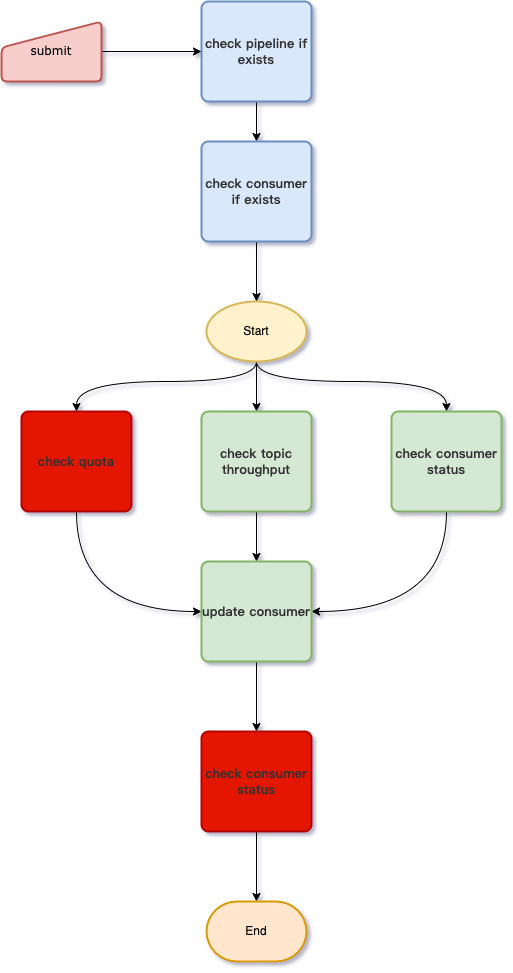

The diagram above was exported from draw.io. Its source (the exported page's mxGraphModel, read from the mxfile embedded in the PNG):
<mxGraphModel dx="1426" dy="921" grid="1" gridSize="10" guides="1" tooltips="1" connect="1" arrows="1" fold="1" page="1" pageScale="1" pageWidth="827" pageHeight="1169" background="none" math="0" shadow="1">
  <root>
    <mxCell id="WIyWlLk6GJQsqaUBKTNV-0" />
    <mxCell id="WIyWlLk6GJQsqaUBKTNV-1" parent="WIyWlLk6GJQsqaUBKTNV-0" />
    <mxCell id="YboIoM8ErxE7DWHHSQO_-0" style="edgeStyle=orthogonalEdgeStyle;orthogonalLoop=1;jettySize=auto;html=1;exitX=0.5;exitY=1;exitDx=0;exitDy=0;exitPerimeter=0;curved=1;" parent="WIyWlLk6GJQsqaUBKTNV-1" source="YboIoM8ErxE7DWHHSQO_-3" target="YboIoM8ErxE7DWHHSQO_-11" edge="1">
      <mxGeometry relative="1" as="geometry">
        <Array as="points">
          <mxPoint x="435" y="420" />
          <mxPoint x="255" y="420" />
        </Array>
      </mxGeometry>
    </mxCell>
    <mxCell id="YboIoM8ErxE7DWHHSQO_-1" style="edgeStyle=orthogonalEdgeStyle;orthogonalLoop=1;jettySize=auto;html=1;entryX=0.5;entryY=0;entryDx=0;entryDy=0;curved=1;" parent="WIyWlLk6GJQsqaUBKTNV-1" source="YboIoM8ErxE7DWHHSQO_-3" target="YboIoM8ErxE7DWHHSQO_-15" edge="1">
      <mxGeometry relative="1" as="geometry" />
    </mxCell>
    <mxCell id="YboIoM8ErxE7DWHHSQO_-2" style="edgeStyle=orthogonalEdgeStyle;orthogonalLoop=1;jettySize=auto;html=1;curved=1;" parent="WIyWlLk6GJQsqaUBKTNV-1" source="YboIoM8ErxE7DWHHSQO_-3" target="YboIoM8ErxE7DWHHSQO_-13" edge="1">
      <mxGeometry relative="1" as="geometry">
        <Array as="points">
          <mxPoint x="435" y="420" />
          <mxPoint x="625" y="420" />
        </Array>
      </mxGeometry>
    </mxCell>
    <mxCell id="YboIoM8ErxE7DWHHSQO_-3" value="Start" style="strokeWidth=2;html=1;shape=mxgraph.flowchart.start_1;whiteSpace=wrap;fillColor=#fff2cc;strokeColor=#d6b656;rounded=1;" parent="WIyWlLk6GJQsqaUBKTNV-1" vertex="1">
      <mxGeometry x="385" y="340" width="100" height="60" as="geometry" />
    </mxCell>
    <mxCell id="YboIoM8ErxE7DWHHSQO_-4" style="edgeStyle=orthogonalEdgeStyle;orthogonalLoop=1;jettySize=auto;html=1;exitX=0.5;exitY=1;exitDx=0;exitDy=0;entryX=0.5;entryY=0;entryDx=0;entryDy=0;fontFamily=Verdana;curved=1;" parent="WIyWlLk6GJQsqaUBKTNV-1" source="YboIoM8ErxE7DWHHSQO_-5" target="YboIoM8ErxE7DWHHSQO_-7" edge="1">
      <mxGeometry relative="1" as="geometry" />
    </mxCell>
    <mxCell id="YboIoM8ErxE7DWHHSQO_-5" value="&lt;span style=&quot;color: rgb(50, 50, 50); font-family: 微软雅黑; font-size: 13px; font-weight: 700; background-color: rgba(255, 255, 255, 0.01);&quot;&gt;check pipeline if exists&lt;br&gt;&lt;/span&gt;" style="whiteSpace=wrap;html=1;absoluteArcSize=1;arcSize=14;strokeWidth=2;fillColor=#dae8fc;strokeColor=#6c8ebf;rounded=1;" parent="WIyWlLk6GJQsqaUBKTNV-1" vertex="1">
      <mxGeometry x="380" y="40" width="110" height="100" as="geometry" />
    </mxCell>
    <mxCell id="YboIoM8ErxE7DWHHSQO_-6" style="edgeStyle=orthogonalEdgeStyle;orthogonalLoop=1;jettySize=auto;html=1;entryX=0.5;entryY=0;entryDx=0;entryDy=0;entryPerimeter=0;fontFamily=Verdana;curved=1;" parent="WIyWlLk6GJQsqaUBKTNV-1" source="YboIoM8ErxE7DWHHSQO_-7" target="YboIoM8ErxE7DWHHSQO_-3" edge="1">
      <mxGeometry relative="1" as="geometry" />
    </mxCell>
    <mxCell id="YboIoM8ErxE7DWHHSQO_-7" value="&lt;span style=&quot;color: rgb(50, 50, 50); font-family: 微软雅黑; font-size: 13px; font-weight: 700; background-color: rgba(255, 255, 255, 0.01);&quot;&gt;check consumer if exists&lt;/span&gt;&lt;span style=&quot;color: rgb(50, 50, 50); font-family: 微软雅黑; font-size: 13px; font-weight: 700; background-color: rgba(255, 255, 255, 0.01);&quot;&gt;&lt;br&gt;&lt;/span&gt;" style="whiteSpace=wrap;html=1;absoluteArcSize=1;arcSize=14;strokeWidth=2;fillColor=#dae8fc;strokeColor=#6c8ebf;rounded=1;" parent="WIyWlLk6GJQsqaUBKTNV-1" vertex="1">
      <mxGeometry x="380" y="180" width="110" height="100" as="geometry" />
    </mxCell>
    <mxCell id="YboIoM8ErxE7DWHHSQO_-8" style="edgeStyle=orthogonalEdgeStyle;orthogonalLoop=1;jettySize=auto;html=1;exitX=1;exitY=0.5;exitDx=0;exitDy=0;entryX=0;entryY=0.5;entryDx=0;entryDy=0;fontFamily=Verdana;curved=1;" parent="WIyWlLk6GJQsqaUBKTNV-1" source="YboIoM8ErxE7DWHHSQO_-9" target="YboIoM8ErxE7DWHHSQO_-5" edge="1">
      <mxGeometry relative="1" as="geometry" />
    </mxCell>
    <mxCell id="YboIoM8ErxE7DWHHSQO_-9" value="submit" style="html=1;strokeWidth=2;shape=manualInput;whiteSpace=wrap;size=26;arcSize=11;fontFamily=Verdana;fillColor=#f8cecc;strokeColor=#b85450;rounded=1;" parent="WIyWlLk6GJQsqaUBKTNV-1" vertex="1">
      <mxGeometry x="180" y="60" width="100" height="60" as="geometry" />
    </mxCell>
    <mxCell id="YboIoM8ErxE7DWHHSQO_-10" style="edgeStyle=orthogonalEdgeStyle;orthogonalLoop=1;jettySize=auto;html=1;entryX=0;entryY=0.5;entryDx=0;entryDy=0;curved=1;" parent="WIyWlLk6GJQsqaUBKTNV-1" source="YboIoM8ErxE7DWHHSQO_-11" target="YboIoM8ErxE7DWHHSQO_-17" edge="1">
      <mxGeometry relative="1" as="geometry">
        <Array as="points">
          <mxPoint x="255" y="650" />
        </Array>
      </mxGeometry>
    </mxCell>
    <mxCell id="YboIoM8ErxE7DWHHSQO_-11" value="&lt;span style=&quot;color: rgb(50, 50, 50); font-family: 微软雅黑; font-size: 13px; font-weight: 700; background-color: rgba(255, 255, 255, 0.01);&quot;&gt;check quota&lt;/span&gt;&lt;span style=&quot;color: rgb(50, 50, 50); font-family: 微软雅黑; font-size: 13px; font-weight: 700; background-color: rgba(255, 255, 255, 0.01);&quot;&gt;&lt;br&gt;&lt;/span&gt;" style="whiteSpace=wrap;html=1;absoluteArcSize=1;arcSize=14;strokeWidth=2;fillColor=#e51400;strokeColor=#B20000;fontColor=#ffffff;rounded=1;" parent="WIyWlLk6GJQsqaUBKTNV-1" vertex="1">
      <mxGeometry x="200" y="450" width="110" height="100" as="geometry" />
    </mxCell>
    <mxCell id="YboIoM8ErxE7DWHHSQO_-12" style="edgeStyle=orthogonalEdgeStyle;orthogonalLoop=1;jettySize=auto;html=1;entryX=1;entryY=0.5;entryDx=0;entryDy=0;curved=1;" parent="WIyWlLk6GJQsqaUBKTNV-1" source="YboIoM8ErxE7DWHHSQO_-13" target="YboIoM8ErxE7DWHHSQO_-17" edge="1">
      <mxGeometry relative="1" as="geometry">
        <Array as="points">
          <mxPoint x="625" y="650" />
        </Array>
      </mxGeometry>
    </mxCell>
    <mxCell id="YboIoM8ErxE7DWHHSQO_-13" value="&lt;span style=&quot;color: rgb(50, 50, 50); font-family: 微软雅黑; font-size: 13px; font-weight: 700; background-color: rgba(255, 255, 255, 0.01);&quot;&gt;check consumer status&lt;/span&gt;&lt;span style=&quot;color: rgb(50, 50, 50); font-family: 微软雅黑; font-size: 13px; font-weight: 700; background-color: rgba(255, 255, 255, 0.01);&quot;&gt;&lt;br&gt;&lt;/span&gt;" style="whiteSpace=wrap;html=1;absoluteArcSize=1;arcSize=14;strokeWidth=2;fillColor=#d5e8d4;strokeColor=#82b366;rounded=1;" parent="WIyWlLk6GJQsqaUBKTNV-1" vertex="1">
      <mxGeometry x="570" y="450" width="110" height="100" as="geometry" />
    </mxCell>
    <mxCell id="YboIoM8ErxE7DWHHSQO_-14" style="edgeStyle=orthogonalEdgeStyle;orthogonalLoop=1;jettySize=auto;html=1;curved=1;" parent="WIyWlLk6GJQsqaUBKTNV-1" source="YboIoM8ErxE7DWHHSQO_-15" target="YboIoM8ErxE7DWHHSQO_-17" edge="1">
      <mxGeometry relative="1" as="geometry" />
    </mxCell>
    <mxCell id="YboIoM8ErxE7DWHHSQO_-15" value="&lt;span style=&quot;color: rgb(50, 50, 50); font-family: 微软雅黑; font-size: 13px; font-weight: 700; background-color: rgba(255, 255, 255, 0.01);&quot;&gt;check topic throughput&lt;/span&gt;&lt;span style=&quot;color: rgb(50, 50, 50); font-family: 微软雅黑; font-size: 13px; font-weight: 700; background-color: rgba(255, 255, 255, 0.01);&quot;&gt;&lt;br&gt;&lt;/span&gt;" style="whiteSpace=wrap;html=1;absoluteArcSize=1;arcSize=14;strokeWidth=2;fillColor=#d5e8d4;strokeColor=#82b366;rounded=1;" parent="WIyWlLk6GJQsqaUBKTNV-1" vertex="1">
      <mxGeometry x="380" y="450" width="110" height="100" as="geometry" />
    </mxCell>
    <mxCell id="YboIoM8ErxE7DWHHSQO_-16" style="edgeStyle=orthogonalEdgeStyle;orthogonalLoop=1;jettySize=auto;html=1;curved=1;" parent="WIyWlLk6GJQsqaUBKTNV-1" source="YboIoM8ErxE7DWHHSQO_-17" target="YboIoM8ErxE7DWHHSQO_-19" edge="1">
      <mxGeometry relative="1" as="geometry" />
    </mxCell>
    <mxCell id="YboIoM8ErxE7DWHHSQO_-17" value="&lt;span style=&quot;color: rgb(50, 50, 50); font-family: 微软雅黑; font-size: 13px; font-weight: 700; background-color: rgba(255, 255, 255, 0.01);&quot;&gt;update consumer&lt;/span&gt;&lt;span style=&quot;color: rgb(50, 50, 50); font-family: 微软雅黑; font-size: 13px; font-weight: 700; background-color: rgba(255, 255, 255, 0.01);&quot;&gt;&lt;br&gt;&lt;/span&gt;" style="whiteSpace=wrap;html=1;absoluteArcSize=1;arcSize=14;strokeWidth=2;fillColor=#d5e8d4;strokeColor=#82b366;rounded=1;" parent="WIyWlLk6GJQsqaUBKTNV-1" vertex="1">
      <mxGeometry x="380" y="600" width="110" height="100" as="geometry" />
    </mxCell>
    <mxCell id="YboIoM8ErxE7DWHHSQO_-18" value="" style="edgeStyle=orthogonalEdgeStyle;orthogonalLoop=1;jettySize=auto;html=1;curved=1;" parent="WIyWlLk6GJQsqaUBKTNV-1" source="YboIoM8ErxE7DWHHSQO_-19" target="YboIoM8ErxE7DWHHSQO_-20" edge="1">
      <mxGeometry relative="1" as="geometry" />
    </mxCell>
    <mxCell id="YboIoM8ErxE7DWHHSQO_-19" value="&lt;span style=&quot;color: rgb(50, 50, 50); font-family: 微软雅黑; font-size: 13px; font-weight: 700; background-color: rgba(255, 255, 255, 0.01);&quot;&gt;check consumer status&lt;/span&gt;&lt;span style=&quot;color: rgb(50, 50, 50); font-family: 微软雅黑; font-size: 13px; font-weight: 700; background-color: rgba(255, 255, 255, 0.01);&quot;&gt;&lt;br&gt;&lt;/span&gt;" style="whiteSpace=wrap;html=1;absoluteArcSize=1;arcSize=14;strokeWidth=2;fillColor=#e51400;strokeColor=#B20000;fontColor=#ffffff;rounded=1;" parent="WIyWlLk6GJQsqaUBKTNV-1" vertex="1">
      <mxGeometry x="380" y="770" width="110" height="100" as="geometry" />
    </mxCell>
    <mxCell id="YboIoM8ErxE7DWHHSQO_-20" value="End" style="strokeWidth=2;html=1;shape=mxgraph.flowchart.terminator;whiteSpace=wrap;fillColor=#ffe6cc;strokeColor=#d79b00;rounded=1;" parent="WIyWlLk6GJQsqaUBKTNV-1" vertex="1">
      <mxGeometry x="385" y="940" width="100" height="60" as="geometry" />
    </mxCell>
  </root>
</mxGraphModel>